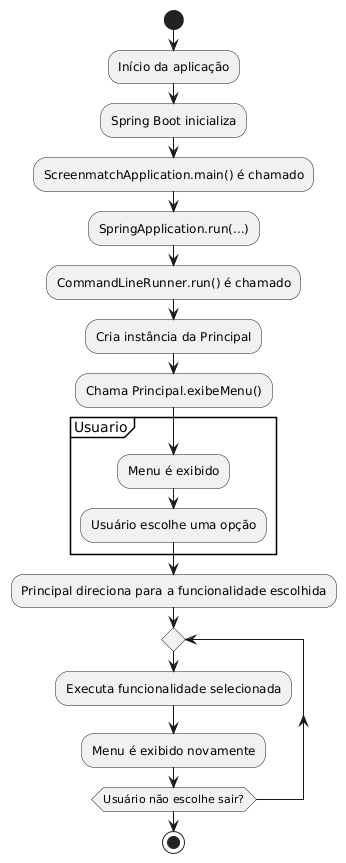

The diagram above was rendered by PlantUML. Its source (embedded in the PNG):
@startuml
start

:Início da aplicação;
:Spring Boot inicializa;
:ScreenmatchApplication.main() é chamado;
:SpringApplication.run(...);

:CommandLineRunner.run() é chamado;
:Cria instância da Principal;
:Chama Principal.exibeMenu();

partition Usuario {
    :Menu é exibido;
    :Usuário escolhe uma opção;
}

:Principal direciona para a funcionalidade escolhida;
repeat
    :Executa funcionalidade selecionada;
    :Menu é exibido novamente;
repeat while (Usuário não escolhe sair?)

stop
@enduml